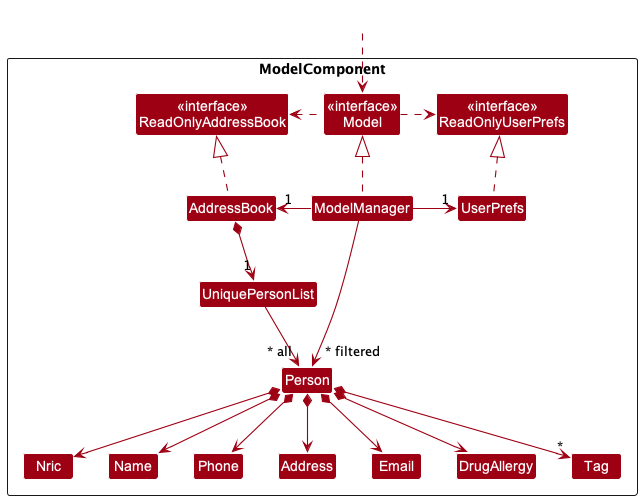

The diagram above was rendered by PlantUML. Its source (embedded in the PNG):
@startuml
!include style.puml
skinparam arrowThickness 1.1
skinparam arrowColor MODEL_COLOR
skinparam classBackgroundColor MODEL_COLOR

Package ModelComponent <<Rectangle>>{
Class "<<interface>>\nReadOnlyAddressBook" as ReadOnlyAddressBook
Class "<<interface>>\nReadOnlyUserPrefs" as ReadOnlyUserPrefs
Class "<<interface>>\nModel" as Model
Class AddressBook
Class ModelManager
Class UserPrefs

Class UniquePersonList
Class Person
Class Address
Class Email
Class Name
Class Nric
Class Phone
Class DrugAllergy
Class Tag

}

Class HiddenOutside #FFFFFF
HiddenOutside ..> Model

AddressBook .up.|> ReadOnlyAddressBook

ModelManager .up.|> Model
Model .right.> ReadOnlyUserPrefs
Model .left.> ReadOnlyAddressBook
ModelManager -left-> "1" AddressBook
ModelManager -right-> "1" UserPrefs
UserPrefs .up.|> ReadOnlyUserPrefs

AddressBook *--> "1" UniquePersonList
UniquePersonList --> "~* all" Person
Person *--> Nric
Person *--> Name
Person *--> Phone
Person *--> Email
Person *--> Address
Person *--> DrugAllergy
Person *--> "*" Tag

Nric -[hidden]right-> Name
Name -[hidden]right-> Phone
Phone -[hidden]right-> Address
Address -[hidden]right-> Email

ModelManager -->"~* filtered" Person
@enduml